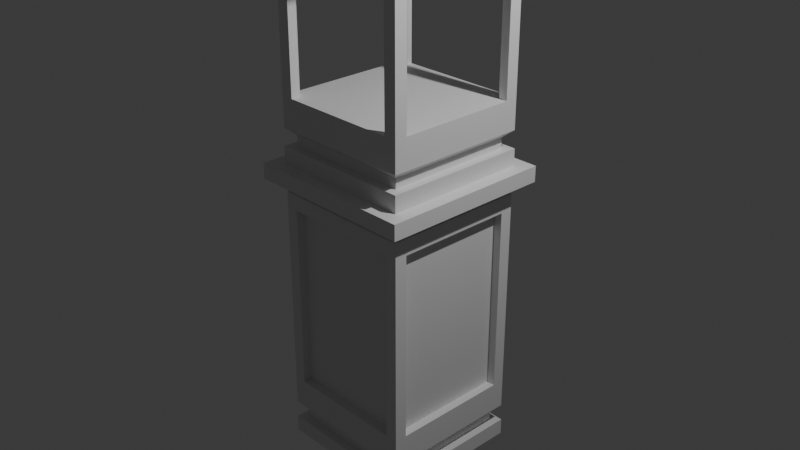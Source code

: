 # Source: pillar_hole.blend  (saved by Blender 4.1.24; exported with 4.5.12 LTS)
import bpy
from mathutils import Matrix  # noqa: F401  (used for matrix-valued properties, if any)

bpy.ops.wm.read_factory_settings(use_empty=True)
scene = bpy.context.scene
scene.name = 'Scene'

# ---- collections
col_collection = bpy.data.collections.new('Collection'); scene.collection.children.link(col_collection)

# ---- materials (node trees are filled in below, after node groups)
mat_material = bpy.data.materials.new('Material')
mat_material.alpha_threshold = 0.0
mat_material.use_transparent_shadow = False
mat_material.roughness = 0.5
mat_material.line_color = (0.0, 0.0, 0.0, 1.0)

# ---- material node trees
mat_material.use_nodes = True; mat_material.node_tree.nodes.clear()
_N = mat_material.node_tree.nodes; _L = mat_material.node_tree.links
n0 = _N.new('ShaderNodeOutputMaterial'); n0.name = 'Material Output'; n0.location = (300, 300)
n1 = _N.new('ShaderNodeBsdfPrincipled'); n1.name = 'Principled BSDF'; n1.location = (10, 300)
n1.inputs[3].default_value = 1.45
_L.new(n1.outputs[0], n0.inputs[0])
n0.is_active_output = True

# ---- world
world_world = bpy.data.worlds.new('World'); scene.world = world_world
world_world.use_nodes = True; world_world.node_tree.nodes.clear()
_N = world_world.node_tree.nodes; _L = world_world.node_tree.links
n0 = _N.new('ShaderNodeOutputWorld'); n0.name = 'World Output'; n0.location = (300, 300)
n1 = _N.new('ShaderNodeBackground'); n1.name = 'Background'; n1.location = (10, 300)
n1.inputs[0].default_value = (0.05088, 0.05088, 0.05088, 1.0)
_L.new(n1.outputs[0], n0.inputs[0])
n0.is_active_output = True
world_world.color = (0.05088, 0.05088, 0.05088)
world_world.use_sun_shadow = False
world_world.sun_shadow_jitter_overblur = 0.0

# ---- cameras
cam_camera = bpy.data.cameras.new('Camera')
cam_camera.clip_end = 100.0
cam_camera.ortho_scale = 7.314

# ---- lights
light_light = bpy.data.lights.new('Light', 'POINT')
light_light.transmission_factor = 0.0
light_light.energy = 1000.0
light_light.shadow_soft_size = 0.1
light_light.shadow_maximum_resolution = 0.006
light_light.use_absolute_resolution = True

# ---- meshes
me_cube = bpy.data.meshes.new('Cube')
me_cube.from_pydata([(0.7068, 0.7068, -2.462), (0.8, 0.8, -2.644), (0.7068, -0.7068, -2.462), (0.8, -0.8, -2.644), (-0.7068, 0.7068, -2.462), (-0.8, 0.8, -2.644), (-0.7068, -0.7068, -2.462), (-0.8, -0.8, -2.644), (0.8, -0.8, -2.462), (-0.8, -0.8, -2.462), (0.8, 0.8, -2.462), (-0.8, 0.8, -2.462), (0.7068, -0.7068, -2.347), (-0.7068, -0.7068, -2.347), (0.7068, 0.7068, -2.347), (-0.7068, 0.7068, -2.347), (0.7939, -0.7939, -2.27), (-0.7939, -0.7939, -2.27), (0.7939, 0.7939, -2.27), (-0.7939, 0.7939, -2.27), (0.7939, -0.7939, -2.11), (-0.7939, -0.7939, -2.11), (0.7939, 0.7939, -2.11), (-0.7939, 0.7939, -2.11), (0.7939, -0.7939, 0.293), (-0.7939, -0.7939, 0.293), (0.7939, 0.7939, 0.293), (-0.7939, 0.7939, 0.293), (0.6562, 0.7939, -1.938), (-0.6562, 0.7939, -1.938), (-0.6562, 0.7939, 0.1209), (0.6562, 0.7939, 0.1209), (0.7939, -0.6562, -1.938), (0.7939, 0.6562, -1.938), (0.7939, 0.6562, 0.1209), (0.7939, -0.6562, 0.1209), (-0.7939, 0.6562, -1.938), (-0.7939, -0.6562, -1.938), (-0.7939, -0.6562, 0.1209), (-0.7939, 0.6562, 0.1209), (-0.6562, -0.7939, -1.938), (0.6562, -0.7939, -1.938), (0.6562, -0.7939, 0.1209), (-0.6562, -0.7939, 0.1209), (-0.6562, 0.6991, -1.938), (0.6562, 0.6991, -1.938), (0.6562, 0.6991, 0.1209), (-0.6562, 0.6991, 0.1209), (0.6991, 0.6562, -1.938), (0.6991, -0.6562, -1.938), (0.6991, -0.6562, 0.1209), (0.6991, 0.6562, 0.1209), (-0.6991, -0.6562, -1.938), (-0.6991, 0.6562, -1.938), (-0.6991, 0.6562, 0.1209), (-0.6991, -0.6562, 0.1209), (0.6562, -0.6991, -1.938), (-0.6562, -0.6991, -1.938), (-0.6562, -0.6991, 0.1209), (0.6562, -0.6991, 0.1209), (0.6761, -0.6761, 0.293), (0.6761, 0.6761, 0.293), (-0.6761, 0.6761, 0.293), (-0.6761, -0.6761, 0.293), (0.6761, 0.6761, 0.427), (0.6761, -0.6761, 0.427), (-0.6761, -0.6761, 0.427), (-0.6761, 0.6761, 0.427), (0.6761, 0.6761, 0.5991), (0.6761, -0.6761, 0.5991), (-0.6761, -0.6761, 0.5991), (-0.6761, 0.6761, 0.5991), (0.9527, 0.9527, 0.427), (0.9527, -0.9527, 0.427), (-0.9527, -0.9527, 0.427), (-0.9527, 0.9527, 0.427), (0.9527, 0.9527, 0.5991), (0.9527, -0.9527, 0.5991), (-0.9527, -0.9527, 0.5991), (-0.9527, 0.9527, 0.5991), (0.7068, 0.7068, 0.782), (0.8, 0.8, 0.5991), (0.7068, -0.7068, 0.782), (0.8, -0.8, 0.5991), (-0.7068, 0.7068, 0.782), (-0.8, 0.8, 0.5991), (-0.7068, -0.7068, 0.782), (-0.8, -0.8, 0.5991), (0.8, -0.8, 0.782), (-0.8, -0.8, 0.782), (0.8, 0.8, 0.782), (-0.8, 0.8, 0.782), (0.7068, -0.7068, 0.8971), (-0.7068, -0.7068, 0.8971), (0.7068, 0.7068, 0.8971), (-0.7068, 0.7068, 0.8971), (0.7939, -0.7939, 0.9739), (-0.7939, -0.7939, 0.9739), (0.7939, 0.7939, 0.9739), (-0.7939, 0.7939, 0.9739), (0.7939, -0.7939, 1.134), (-0.7939, -0.7939, 1.134), (0.7939, 0.7939, 1.134), (-0.7939, 0.7939, 1.134), (0.7939, -0.7939, 3.537), (-0.7939, -0.7939, 3.537), (0.7939, 0.7939, 3.537), (-0.7939, 0.7939, 3.537), (0.6562, 0.7939, 1.306), (-0.6562, 0.7939, 1.306), (-0.6562, 0.7939, 3.364), (0.6562, 0.7939, 3.364), (0.7939, -0.6562, 1.306), (0.7939, 0.6562, 1.306), (0.7939, 0.6562, 3.364), (0.7939, -0.6562, 3.364), (-0.7939, 0.6562, 1.306), (-0.7939, -0.6562, 1.306), (-0.7939, -0.6562, 3.364), (-0.7939, 0.6562, 3.364), (-0.6562, -0.7939, 1.306), (0.6562, -0.7939, 1.306), (0.6562, -0.7939, 3.364), (-0.6562, -0.7939, 3.364), (-0.6562, 0.6991, 1.306), (0.6562, 0.6991, 1.306), (0.6562, 0.6991, 3.364), (-0.6562, 0.6991, 3.364), (0.6991, 0.6562, 1.306), (0.6991, -0.6562, 1.306), (0.6991, -0.6562, 3.364), (0.6991, 0.6562, 3.364), (-0.6991, -0.6562, 1.306), (-0.6991, 0.6562, 1.306), (-0.6991, 0.6562, 3.364), (-0.6991, -0.6562, 3.364), (0.6562, -0.6991, 1.306), (-0.6562, -0.6991, 1.306), (-0.6562, -0.6991, 3.364), (0.6562, -0.6991, 3.364), (0.6761, -0.6761, 3.537), (0.6761, 0.6761, 3.537), (-0.6761, 0.6761, 3.537), (-0.6761, -0.6761, 3.537), (0.6761, 0.6761, 3.671), (0.6761, -0.6761, 3.671), (-0.6761, -0.6761, 3.671), (-0.6761, 0.6761, 3.671), (0.6761, 0.6761, 3.843), (0.6761, -0.6761, 3.843), (-0.6761, -0.6761, 3.843), (-0.6761, 0.6761, 3.843), (0.9527, 0.9527, 3.671), (0.9527, -0.9527, 3.671), (-0.9527, -0.9527, 3.671), (-0.9527, 0.9527, 3.671), (0.9527, 0.9527, 3.843), (0.9527, -0.9527, 3.843), (-0.9527, -0.9527, 3.843), (-0.9527, 0.9527, 3.843), (0.7068, 0.7068, 4.026), (0.8, 0.8, 3.843), (0.7068, -0.7068, 4.026), (0.8, -0.8, 3.843), (-0.7068, 0.7068, 4.026), (-0.8, 0.8, 3.843), (-0.7068, -0.7068, 4.026), (-0.8, -0.8, 3.843), (0.8, -0.8, 4.026), (-0.8, -0.8, 4.026), (0.8, 0.8, 4.026), (-0.8, 0.8, 4.026), (0.7068, -0.7068, 4.141), (-0.7068, -0.7068, 4.141), (0.7068, 0.7068, 4.141), (-0.7068, 0.7068, 4.141), (0.7939, -0.7939, 4.217), (-0.7939, -0.7939, 4.217), (0.7939, 0.7939, 4.217), (-0.7939, 0.7939, 4.217), (0.7939, -0.7939, 4.377), (-0.7939, -0.7939, 4.377), (0.7939, 0.7939, 4.377), (-0.7939, 0.7939, 4.377), (0.7939, -0.7939, 6.78), (-0.7939, -0.7939, 6.78), (0.7939, 0.7939, 6.78), (-0.7939, 0.7939, 6.78), (0.6562, 0.7939, 4.549), (-0.6562, 0.7939, 4.549), (-0.6562, 0.7939, 6.608), (0.6562, 0.7939, 6.608), (0.7939, -0.6562, 4.549), (0.7939, 0.6562, 4.549), (0.7939, 0.6562, 6.608), (0.7939, -0.6562, 6.608), (-0.7939, 0.6562, 4.549), (-0.7939, -0.6562, 4.549), (-0.7939, -0.6562, 6.608), (-0.7939, 0.6562, 6.608), (-0.6562, -0.7939, 4.549), (0.6562, -0.7939, 4.549), (0.6562, -0.7939, 6.608), (-0.6562, -0.7939, 6.608), (-0.6562, 0.6991, 4.549), (0.6562, 0.6991, 4.549), (0.6562, 0.6991, 6.608), (-0.6562, 0.6991, 6.608), (0.6991, 0.6562, 4.549), (0.6991, -0.6562, 4.549), (0.6991, -0.6562, 6.608), (0.6991, 0.6562, 6.608), (-0.6991, -0.6562, 4.549), (-0.6991, 0.6562, 4.549), (-0.6991, 0.6562, 6.608), (-0.6991, -0.6562, 6.608), (0.6562, -0.6991, 4.549), (-0.6562, -0.6991, 4.549), (-0.6562, -0.6991, 6.608), (0.6562, -0.6991, 6.608), (0.6761, -0.6761, 6.78), (0.6761, 0.6761, 6.78), (-0.6761, 0.6761, 6.78), (-0.6761, -0.6761, 6.78), (0.6761, 0.6761, 6.914), (0.6761, -0.6761, 6.914), (-0.6761, -0.6761, 6.914), (-0.6761, 0.6761, 6.914), (0.6761, 0.6761, 7.086), (0.6761, -0.6761, 7.086), (-0.6761, -0.6761, 7.086), (-0.6761, 0.6761, 7.086), (0.9527, 0.9527, 6.914), (0.9527, -0.9527, 6.914), (-0.9527, -0.9527, 6.914), (-0.9527, 0.9527, 6.914), (0.9527, 0.9527, 7.086), (0.9527, -0.9527, 7.086), (-0.9527, -0.9527, 7.086), (-0.9527, 0.9527, 7.086), (0.7068, 0.7068, 7.269), (0.8, 0.8, 7.086), (0.7068, -0.7068, 7.269), (0.8, -0.8, 7.086), (-0.7068, 0.7068, 7.269), (-0.8, 0.8, 7.086), (-0.7068, -0.7068, 7.269), (-0.8, -0.8, 7.086), (0.8, -0.8, 7.269), (-0.8, -0.8, 7.269), (0.8, 0.8, 7.269), (-0.8, 0.8, 7.269), (0.7068, -0.7068, 7.384), (-0.7068, -0.7068, 7.384), (0.7068, 0.7068, 7.384), (-0.7068, 0.7068, 7.384), (0.7939, -0.7939, 7.461), (-0.7939, -0.7939, 7.461), (0.7939, 0.7939, 7.461), (-0.7939, 0.7939, 7.461), (0.7939, -0.7939, 7.621), (-0.7939, -0.7939, 7.621), (0.7939, 0.7939, 7.621), (-0.7939, 0.7939, 7.621), (0.7939, -0.7939, 10.02), (-0.7939, -0.7939, 10.02), (0.7939, 0.7939, 10.02), (-0.7939, 0.7939, 10.02), (0.6562, 0.7939, 7.793), (-0.6562, 0.7939, 7.793), (-0.6562, 0.7939, 9.852), (0.6562, 0.7939, 9.852), (0.7939, -0.6562, 7.793), (0.7939, 0.6562, 7.793), (0.7939, 0.6562, 9.852), (0.7939, -0.6562, 9.852), (-0.7939, 0.6562, 7.793), (-0.7939, -0.6562, 7.793), (-0.7939, -0.6562, 9.852), (-0.7939, 0.6562, 9.852), (-0.6562, -0.7939, 7.793), (0.6562, -0.7939, 7.793), (0.6562, -0.7939, 9.852), (-0.6562, -0.7939, 9.852), (-0.6562, 0.6991, 7.793), (0.6562, 0.6991, 7.793), (0.6562, 0.6991, 9.852), (-0.6562, 0.6991, 9.852), (0.6991, 0.6562, 7.793), (0.6991, -0.6562, 7.793), (0.6991, -0.6562, 9.852), (0.6991, 0.6562, 9.852), (-0.6991, -0.6562, 7.793), (-0.6991, 0.6562, 7.793), (-0.6991, 0.6562, 9.852), (-0.6991, -0.6562, 9.852), (0.6562, -0.6991, 7.793), (-0.6562, -0.6991, 7.793), (-0.6562, -0.6991, 9.852), (0.6562, -0.6991, 9.852), (0.6761, -0.6761, 10.02), (0.6761, 0.6761, 10.02), (-0.6761, 0.6761, 10.02), (-0.6761, -0.6761, 10.02), (0.6761, 0.6761, 10.16), (0.6761, -0.6761, 10.16), (-0.6761, -0.6761, 10.16), (-0.6761, 0.6761, 10.16), (0.6761, 0.6761, 10.33), (0.6761, -0.6761, 10.33), (-0.6761, -0.6761, 10.33), (-0.6761, 0.6761, 10.33), (0.9527, 0.9527, 10.16), (0.9527, -0.9527, 10.16), (-0.9527, -0.9527, 10.16), (-0.9527, 0.9527, 10.16), (0.9527, 0.9527, 10.33), (0.9527, -0.9527, 10.33), (-0.9527, -0.9527, 10.33), (-0.9527, 0.9527, 10.33)], [], [(2, 0, 14, 12), (3, 8, 9, 7), (7, 9, 11, 5), (5, 1, 3, 7), (1, 10, 8, 3), (5, 11, 10, 1), (2, 6, 9, 8), (0, 2, 8, 10), (6, 4, 11, 9), (4, 0, 10, 11), (15, 13, 17, 19), (4, 6, 13, 15), (6, 2, 12, 13), (0, 4, 15, 14), (17, 16, 20, 21), (13, 12, 16, 17), (14, 15, 19, 18), (12, 14, 18, 16), (37, 38, 55, 52), (18, 19, 23, 22), (16, 18, 22, 20), (19, 17, 21, 23), (45, 44, 47, 46), (30, 31, 46, 47), (43, 40, 57, 58), (33, 34, 51, 48), (22, 23, 29, 28), (23, 27, 30, 29), (27, 26, 31, 30), (26, 22, 28, 31), (20, 22, 33, 32), (22, 26, 34, 33), (26, 24, 35, 34), (24, 20, 32, 35), (23, 21, 37, 36), (21, 25, 38, 37), (25, 27, 39, 38), (27, 23, 36, 39), (21, 20, 41, 40), (20, 24, 42, 41), (24, 25, 43, 42), (25, 21, 40, 43), (49, 48, 51, 50), (53, 52, 55, 54), (57, 56, 59, 58), (34, 35, 50, 51), (41, 42, 59, 56), (38, 39, 54, 55), (42, 43, 58, 59), (28, 29, 44, 45), (32, 33, 48, 49), (31, 28, 45, 46), (36, 37, 52, 53), (35, 32, 49, 50), (40, 41, 56, 57), (29, 30, 47, 44), (39, 36, 53, 54), (63, 60, 65, 66), (24, 26, 61, 60), (26, 27, 62, 61), (27, 25, 63, 62), (25, 24, 60, 63), (69, 70, 78, 77), (61, 62, 67, 64), (60, 61, 64, 65), (62, 63, 66, 67), (69, 68, 71, 70), (65, 64, 72, 73), (70, 71, 79, 78), (64, 67, 75, 72), (72, 75, 79, 76), (73, 72, 76, 77), (75, 74, 78, 79), (74, 73, 77, 78), (67, 66, 74, 75), (66, 65, 73, 74), (71, 68, 76, 79), (68, 69, 77, 76), (82, 80, 94, 92), (83, 88, 89, 87), (87, 89, 91, 85), (85, 81, 83, 87), (81, 90, 88, 83), (85, 91, 90, 81), (82, 86, 89, 88), (80, 82, 88, 90), (86, 84, 91, 89), (84, 80, 90, 91), (95, 93, 97, 99), (84, 86, 93, 95), (86, 82, 92, 93), (80, 84, 95, 94), (97, 96, 100, 101), (93, 92, 96, 97), (94, 95, 99, 98), (92, 94, 98, 96), (117, 118, 135, 132), (98, 99, 103, 102), (96, 98, 102, 100), (99, 97, 101, 103), (127, 134, 133, 124), (110, 111, 126, 127), (123, 120, 137, 138), (113, 114, 131, 128), (102, 103, 109, 108), (103, 107, 110, 109), (107, 106, 111, 110), (106, 102, 108, 111), (100, 102, 113, 112), (102, 106, 114, 113), (106, 104, 115, 114), (104, 100, 112, 115), (103, 101, 117, 116), (101, 105, 118, 117), (105, 107, 119, 118), (107, 103, 116, 119), (101, 100, 121, 120), (100, 104, 122, 121), (104, 105, 123, 122), (105, 101, 120, 123), (135, 138, 137, 132), (129, 136, 139, 130), (125, 128, 131, 126), (114, 115, 130, 131), (121, 122, 139, 136), (118, 119, 134, 135), (122, 123, 138, 139), (108, 109, 124, 125), (112, 113, 128, 129), (111, 108, 125, 126), (116, 117, 132, 133), (115, 112, 129, 130), (120, 121, 136, 137), (109, 110, 127, 124), (119, 116, 133, 134), (143, 140, 145, 146), (104, 106, 141, 140), (106, 107, 142, 141), (107, 105, 143, 142), (105, 104, 140, 143), (149, 150, 158, 157), (141, 142, 147, 144), (140, 141, 144, 145), (142, 143, 146, 147), (149, 148, 151, 150), (145, 144, 152, 153), (150, 151, 159, 158), (144, 147, 155, 152), (152, 155, 159, 156), (153, 152, 156, 157), (155, 154, 158, 159), (154, 153, 157, 158), (147, 146, 154, 155), (146, 145, 153, 154), (151, 148, 156, 159), (148, 149, 157, 156), (162, 160, 174, 172), (163, 168, 169, 167), (167, 169, 171, 165), (165, 161, 163, 167), (161, 170, 168, 163), (165, 171, 170, 161), (162, 166, 169, 168), (160, 162, 168, 170), (166, 164, 171, 169), (164, 160, 170, 171), (175, 173, 177, 179), (164, 166, 173, 175), (166, 162, 172, 173), (160, 164, 175, 174), (177, 176, 180, 181), (173, 172, 176, 177), (174, 175, 179, 178), (172, 174, 178, 176), (197, 198, 215, 212), (178, 179, 183, 182), (176, 178, 182, 180), (179, 177, 181, 183), (205, 204, 207, 206), (190, 191, 206, 207), (203, 200, 217, 218), (193, 194, 211, 208), (182, 183, 189, 188), (183, 187, 190, 189), (187, 186, 191, 190), (186, 182, 188, 191), (180, 182, 193, 192), (182, 186, 194, 193), (186, 184, 195, 194), (184, 180, 192, 195), (183, 181, 197, 196), (181, 185, 198, 197), (185, 187, 199, 198), (187, 183, 196, 199), (181, 180, 201, 200), (180, 184, 202, 201), (184, 185, 203, 202), (185, 181, 200, 203), (209, 208, 211, 210), (213, 212, 215, 214), (217, 216, 219, 218), (194, 195, 210, 211), (201, 202, 219, 216), (198, 199, 214, 215), (202, 203, 218, 219), (188, 189, 204, 205), (192, 193, 208, 209), (191, 188, 205, 206), (196, 197, 212, 213), (195, 192, 209, 210), (200, 201, 216, 217), (189, 190, 207, 204), (199, 196, 213, 214), (223, 220, 225, 226), (184, 186, 221, 220), (186, 187, 222, 221), (187, 185, 223, 222), (185, 184, 220, 223), (229, 230, 238, 237), (221, 222, 227, 224), (220, 221, 224, 225), (222, 223, 226, 227), (229, 228, 231, 230), (225, 224, 232, 233), (230, 231, 239, 238), (224, 227, 235, 232), (232, 235, 239, 236), (233, 232, 236, 237), (235, 234, 238, 239), (234, 233, 237, 238), (227, 226, 234, 235), (226, 225, 233, 234), (231, 228, 236, 239), (228, 229, 237, 236), (242, 240, 254, 252), (243, 248, 249, 247), (247, 249, 251, 245), (245, 241, 243, 247), (241, 250, 248, 243), (245, 251, 250, 241), (242, 246, 249, 248), (240, 242, 248, 250), (246, 244, 251, 249), (244, 240, 250, 251), (255, 253, 257, 259), (244, 246, 253, 255), (246, 242, 252, 253), (240, 244, 255, 254), (257, 256, 260, 261), (253, 252, 256, 257), (254, 255, 259, 258), (252, 254, 258, 256), (277, 278, 295, 292), (258, 259, 263, 262), (256, 258, 262, 260), (259, 257, 261, 263), (285, 284, 287, 286), (270, 271, 286, 287), (283, 280, 297, 298), (273, 274, 291, 288), (262, 263, 269, 268), (263, 267, 270, 269), (267, 266, 271, 270), (266, 262, 268, 271), (260, 262, 273, 272), (262, 266, 274, 273), (266, 264, 275, 274), (264, 260, 272, 275), (263, 261, 277, 276), (261, 265, 278, 277), (265, 267, 279, 278), (267, 263, 276, 279), (261, 260, 281, 280), (260, 264, 282, 281), (264, 265, 283, 282), (265, 261, 280, 283), (289, 288, 291, 290), (293, 292, 295, 294), (297, 296, 299, 298), (274, 275, 290, 291), (281, 282, 299, 296), (278, 279, 294, 295), (282, 283, 298, 299), (268, 269, 284, 285), (272, 273, 288, 289), (271, 268, 285, 286), (276, 277, 292, 293), (275, 272, 289, 290), (280, 281, 296, 297), (269, 270, 287, 284), (279, 276, 293, 294), (303, 300, 305, 306), (264, 266, 301, 300), (266, 267, 302, 301), (267, 265, 303, 302), (265, 264, 300, 303), (309, 310, 318, 317), (301, 302, 307, 304), (300, 301, 304, 305), (302, 303, 306, 307), (309, 308, 311, 310), (305, 304, 312, 313), (310, 311, 319, 318), (304, 307, 315, 312), (312, 315, 319, 316), (313, 312, 316, 317), (315, 314, 318, 319), (314, 313, 317, 318), (307, 306, 314, 315), (306, 305, 313, 314), (311, 308, 316, 319), (308, 309, 317, 316), (129, 128, 125), (125, 124, 137), (124, 133, 137), (133, 132, 137), (137, 136, 125), (136, 129, 125), (138, 135, 134), (134, 127, 130), (127, 126, 130), (126, 131, 130), (130, 139, 134), (139, 138, 134)])
_uv = me_cube.uv_layers.new(name='UVMap')
_uv.uv.foreach_set('vector', [0.6396, 0.7354, 0.6396, 0.5146, 0.6396, 0.5146, 0.6396, 0.7354, 0.375, 0.75, 0.625, 0.75, 0.625, 1.0, 0.375, 1.0, 0.375, 0.0, 0.625, 0.0, 0.625, 0.25, 0.375, 0.25, 0.125, 0.5, 0.375, 0.5, 0.375, 0.75, 0.125, 0.75, 0.375, 0.5, 0.625, 0.5, 0.625, 0.75, 0.375, 0.75, 0.375, 0.25, 0.625, 0.25, 0.625, 0.5, 0.375, 0.5, 0.6396, 0.7354, 0.8604, 0.7354, 0.875, 0.75, 0.625, 0.75, 0.6396, 0.5146, 0.6396, 0.7354, 0.625, 0.75, 0.625, 0.5, 0.8604, 0.7354, 0.8604, 0.5146, 0.875, 0.5, 0.875, 0.75, 0.8604, 0.5146, 0.6396, 0.5146, 0.625, 0.5, 0.875, 0.5, 0.8604, 0.5146, 0.8604, 0.7354, 0.8604, 0.7354, 0.8604, 0.5146, 0.8604, 0.5146, 0.8604, 0.7354, 0.8604, 0.7354, 0.8604, 0.5146, 0.8604, 0.7354, 0.6396, 0.7354, 0.6396, 0.7354, 0.8604, 0.7354, 0.6396, 0.5146, 0.8604, 0.5146, 0.8604, 0.5146, 0.6396, 0.5146, 0.8604, 0.7354, 0.6396, 0.7354, 0.6396, 0.7354, 0.8604, 0.7354, 0.8604, 0.7354, 0.6396, 0.7354, 0.6396, 0.7354, 0.8604, 0.7354, 0.6396, 0.5146, 0.8604, 0.5146, 0.8604, 0.5146, 0.6396, 0.5146, 0.6396, 0.7354, 0.6396, 0.5146, 0.6396, 0.5146, 0.6396, 0.7354, 0.8604, 0.7163, 0.8604, 0.7163, 0.8604, 0.7163, 0.8604, 0.7163, 0.6396, 0.5146, 0.8604, 0.5146, 0.8604, 0.5146, 0.6396, 0.5146, 0.6396, 0.7354, 0.6396, 0.5146, 0.6396, 0.5146, 0.6396, 0.7354, 0.8604, 0.5146, 0.8604, 0.7354, 0.8604, 0.7354, 0.8604, 0.5146, 0.6587, 0.5146, 0.8413, 0.5146, 0.8413, 0.5146, 0.6587, 0.5146, 0.8413, 0.5146, 0.6587, 0.5146, 0.6587, 0.5146, 0.8413, 0.5146, 0.8413, 0.7354, 0.8413, 0.7354, 0.8413, 0.7354, 0.8413, 0.7354, 0.6396, 0.5337, 0.6396, 0.5337, 0.6396, 0.5337, 0.6396, 0.5337, 0.6396, 0.5146, 0.8604, 0.5146, 0.8413, 0.5146, 0.6587, 0.5146, 0.8604, 0.5146, 0.8604, 0.5146, 0.8413, 0.5146, 0.8413, 0.5146, 0.8604, 0.5146, 0.6396, 0.5146, 0.6587, 0.5146, 0.8413, 0.5146, 0.6396, 0.5146, 0.6396, 0.5146, 0.6587, 0.5146, 0.6587, 0.5146, 0.6396, 0.7354, 0.6396, 0.5146, 0.6396, 0.5337, 0.6396, 0.7163, 0.6396, 0.5146, 0.6396, 0.5146, 0.6396, 0.5337, 0.6396, 0.5337, 0.6396, 0.5146, 0.6396, 0.7354, 0.6396, 0.7163, 0.6396, 0.5337, 0.6396, 0.7354, 0.6396, 0.7354, 0.6396, 0.7163, 0.6396, 0.7163, 0.8604, 0.5146, 0.8604, 0.7354, 0.8604, 0.7163, 0.8604, 0.5337, 0.8604, 0.7354, 0.8604, 0.7354, 0.8604, 0.7163, 0.8604, 0.7163, 0.8604, 0.7354, 0.8604, 0.5146, 0.8604, 0.5337, 0.8604, 0.7163, 0.8604, 0.5146, 0.8604, 0.5146, 0.8604, 0.5337, 0.8604, 0.5337, 0.8604, 0.7354, 0.6396, 0.7354, 0.6587, 0.7354, 0.8413, 0.7354, 0.6396, 0.7354, 0.6396, 0.7354, 0.6587, 0.7354, 0.6587, 0.7354, 0.6396, 0.7354, 0.8604, 0.7354, 0.8413, 0.7354, 0.6587, 0.7354, 0.8604, 0.7354, 0.8604, 0.7354, 0.8413, 0.7354, 0.8413, 0.7354, 0.6396, 0.7163, 0.6396, 0.5337, 0.6396, 0.5337, 0.6396, 0.7163, 0.8604, 0.5337, 0.8604, 0.7163, 0.8604, 0.7163, 0.8604, 0.5337, 0.8413, 0.7354, 0.6587, 0.7354, 0.6587, 0.7354, 0.8413, 0.7354, 0.6396, 0.5337, 0.6396, 0.7163, 0.6396, 0.7163, 0.6396, 0.5337, 0.6587, 0.7354, 0.6587, 0.7354, 0.6587, 0.7354, 0.6587, 0.7354, 0.8604, 0.7163, 0.8604, 0.5337, 0.8604, 0.5337, 0.8604, 0.7163, 0.6587, 0.7354, 0.8413, 0.7354, 0.8413, 0.7354, 0.6587, 0.7354, 0.6587, 0.5146, 0.8413, 0.5146, 0.8413, 0.5146, 0.6587, 0.5146, 0.6396, 0.7163, 0.6396, 0.5337, 0.6396, 0.5337, 0.6396, 0.7163, 0.6587, 0.5146, 0.6587, 0.5146, 0.6587, 0.5146, 0.6587, 0.5146, 0.8604, 0.5337, 0.8604, 0.7163, 0.8604, 0.7163, 0.8604, 0.5337, 0.6396, 0.7163, 0.6396, 0.7163, 0.6396, 0.7163, 0.6396, 0.7163, 0.8413, 0.7354, 0.6587, 0.7354, 0.6587, 0.7354, 0.8413, 0.7354, 0.8413, 0.5146, 0.8413, 0.5146, 0.8413, 0.5146, 0.8413, 0.5146, 0.8604, 0.5337, 0.8604, 0.5337, 0.8604, 0.5337, 0.8604, 0.5337, 0.8441, 0.7191, 0.6559, 0.7191, 0.6559, 0.7191, 0.8441, 0.7191, 0.6396, 0.7354, 0.6396, 0.5146, 0.6559, 0.5309, 0.6559, 0.7191, 0.6396, 0.5146, 0.8604, 0.5146, 0.8441, 0.5309, 0.6559, 0.5309, 0.8604, 0.5146, 0.8604, 0.7354, 0.8441, 0.7191, 0.8441, 0.5309, 0.8604, 0.7354, 0.6396, 0.7354, 0.6559, 0.7191, 0.8441, 0.7191, 0.6559, 0.7191, 0.8441, 0.7191, 0.8441, 0.7191, 0.6559, 0.7191, 0.6559, 0.5309, 0.8441, 0.5309, 0.8441, 0.5309, 0.6559, 0.5309, 0.6559, 0.7191, 0.6559, 0.5309, 0.6559, 0.5309, 0.6559, 0.7191, 0.8441, 0.5309, 0.8441, 0.7191, 0.8441, 0.7191, 0.8441, 0.5309, 0.6559, 0.7191, 0.6559, 0.5309, 0.8441, 0.5309, 0.8441, 0.7191, 0.6559, 0.7191, 0.6559, 0.5309, 0.6559, 0.5309, 0.6559, 0.7191, 0.8441, 0.7191, 0.8441, 0.5309, 0.8441, 0.5309, 0.8441, 0.7191, 0.6559, 0.5309, 0.8441, 0.5309, 0.8441, 0.5309, 0.6559, 0.5309, 0.6559, 0.5309, 0.8441, 0.5309, 0.8441, 0.5309, 0.6559, 0.5309, 0.6559, 0.7191, 0.6559, 0.5309, 0.6559, 0.5309, 0.6559, 0.7191, 0.8441, 0.5309, 0.8441, 0.7191, 0.8441, 0.7191, 0.8441, 0.5309, 0.8441, 0.7191, 0.6559, 0.7191, 0.6559, 0.7191, 0.8441, 0.7191, 0.8441, 0.5309, 0.8441, 0.7191, 0.8441, 0.7191, 0.8441, 0.5309, 0.8441, 0.7191, 0.6559, 0.7191, 0.6559, 0.7191, 0.8441, 0.7191, 0.8441, 0.5309, 0.6559, 0.5309, 0.6559, 0.5309, 0.8441, 0.5309, 0.6559, 0.5309, 0.6559, 0.7191, 0.6559, 0.7191, 0.6559, 0.5309, 0.6396, 0.7354, 0.6396, 0.5146, 0.6396, 0.5146, 0.6396, 0.7354, 0.375, 0.75, 0.625, 0.75, 0.625, 1.0, 0.375, 1.0, 0.375, 0.0, 0.625, 0.0, 0.625, 0.25, 0.375, 0.25, 0.125, 0.5, 0.375, 0.5, 0.375, 0.75, 0.125, 0.75, 0.375, 0.5, 0.625, 0.5, 0.625, 0.75, 0.375, 0.75, 0.375, 0.25, 0.625, 0.25, 0.625, 0.5, 0.375, 0.5, 0.6396, 0.7354, 0.8604, 0.7354, 0.875, 0.75, 0.625, 0.75, 0.6396, 0.5146, 0.6396, 0.7354, 0.625, 0.75, 0.625, 0.5, 0.8604, 0.7354, 0.8604, 0.5146, 0.875, 0.5, 0.875, 0.75, 0.8604, 0.5146, 0.6396, 0.5146, 0.625, 0.5, 0.875, 0.5, 0.8604, 0.5146, 0.8604, 0.7354, 0.8604, 0.7354, 0.8604, 0.5146, 0.8604, 0.5146, 0.8604, 0.7354, 0.8604, 0.7354, 0.8604, 0.5146, 0.8604, 0.7354, 0.6396, 0.7354, 0.6396, 0.7354, 0.8604, 0.7354, 0.6396, 0.5146, 0.8604, 0.5146, 0.8604, 0.5146, 0.6396, 0.5146, 0.8604, 0.7354, 0.6396, 0.7354, 0.6396, 0.7354, 0.8604, 0.7354, 0.8604, 0.7354, 0.6396, 0.7354, 0.6396, 0.7354, 0.8604, 0.7354, 0.6396, 0.5146, 0.8604, 0.5146, 0.8604, 0.5146, 0.6396, 0.5146, 0.6396, 0.7354, 0.6396, 0.5146, 0.6396, 0.5146, 0.6396, 0.7354, 0.8604, 0.7163, 0.8604, 0.7163, 0.8604, 0.7163, 0.8604, 0.7163, 0.6396, 0.5146, 0.8604, 0.5146, 0.8604, 0.5146, 0.6396, 0.5146, 0.6396, 0.7354, 0.6396, 0.5146, 0.6396, 0.5146, 0.6396, 0.7354, 0.8604, 0.5146, 0.8604, 0.7354, 0.8604, 0.7354, 0.8604, 0.5146, 0.8413, 0.5146, 0.8604, 0.5337, 0.8604, 0.5337, 0.8413, 0.5146, 0.8413, 0.5146, 0.6587, 0.5146, 0.6587, 0.5146, 0.8413, 0.5146, 0.8413, 0.7354, 0.8413, 0.7354, 0.8413, 0.7354, 0.8413, 0.7354, 0.6396, 0.5337, 0.6396, 0.5337, 0.6396, 0.5337, 0.6396, 0.5337, 0.6396, 0.5146, 0.8604, 0.5146, 0.8413, 0.5146, 0.6587, 0.5146, 0.8604, 0.5146, 0.8604, 0.5146, 0.8413, 0.5146, 0.8413, 0.5146, 0.8604, 0.5146, 0.6396, 0.5146, 0.6587, 0.5146, 0.8413, 0.5146, 0.6396, 0.5146, 0.6396, 0.5146, 0.6587, 0.5146, 0.6587, 0.5146, 0.6396, 0.7354, 0.6396, 0.5146, 0.6396, 0.5337, 0.6396, 0.7163, 0.6396, 0.5146, 0.6396, 0.5146, 0.6396, 0.5337, 0.6396, 0.5337, 0.6396, 0.5146, 0.6396, 0.7354, 0.6396, 0.7163, 0.6396, 0.5337, 0.6396, 0.7354, 0.6396, 0.7354, 0.6396, 0.7163, 0.6396, 0.7163, 0.8604, 0.5146, 0.8604, 0.7354, 0.8604, 0.7163, 0.8604, 0.5337, 0.8604, 0.7354, 0.8604, 0.7354, 0.8604, 0.7163, 0.8604, 0.7163, 0.8604, 0.7354, 0.8604, 0.5146, 0.8604, 0.5337, 0.8604, 0.7163, 0.8604, 0.5146, 0.8604, 0.5146, 0.8604, 0.5337, 0.8604, 0.5337, 0.8604, 0.7354, 0.6396, 0.7354, 0.6587, 0.7354, 0.8413, 0.7354, 0.6396, 0.7354, 0.6396, 0.7354, 0.6587, 0.7354, 0.6587, 0.7354, 0.6396, 0.7354, 0.8604, 0.7354, 0.8413, 0.7354, 0.6587, 0.7354, 0.8604, 0.7354, 0.8604, 0.7354, 0.8413, 0.7354, 0.8413, 0.7354, 0.8604, 0.7163, 0.8413, 0.7354, 0.8413, 0.7354, 0.8604, 0.7163, 0.6396, 0.7163, 0.6587, 0.7354, 0.6587, 0.7354, 0.6396, 0.7163, 0.6587, 0.5146, 0.6396, 0.5337, 0.6396, 0.5337, 0.6587, 0.5146, 0.6396, 0.5337, 0.6396, 0.7163, 0.6396, 0.7163, 0.6396, 0.5337, 0.6587, 0.7354, 0.6587, 0.7354, 0.6587, 0.7354, 0.6587, 0.7354, 0.8604, 0.7163, 0.8604, 0.5337, 0.8604, 0.5337, 0.8604, 0.7163, 0.6587, 0.7354, 0.8413, 0.7354, 0.8413, 0.7354, 0.6587, 0.7354, 0.6587, 0.5146, 0.8413, 0.5146, 0.8413, 0.5146, 0.6587, 0.5146, 0.6396, 0.7163, 0.6396, 0.5337, 0.6396, 0.5337, 0.6396, 0.7163, 0.6587, 0.5146, 0.6587, 0.5146, 0.6587, 0.5146, 0.6587, 0.5146, 0.8604, 0.5337, 0.8604, 0.7163, 0.8604, 0.7163, 0.8604, 0.5337, 0.6396, 0.7163, 0.6396, 0.7163, 0.6396, 0.7163, 0.6396, 0.7163, 0.8413, 0.7354, 0.6587, 0.7354, 0.6587, 0.7354, 0.8413, 0.7354, 0.8413, 0.5146, 0.8413, 0.5146, 0.8413, 0.5146, 0.8413, 0.5146, 0.8604, 0.5337, 0.8604, 0.5337, 0.8604, 0.5337, 0.8604, 0.5337, 0.8441, 0.7191, 0.6559, 0.7191, 0.6559, 0.7191, 0.8441, 0.7191, 0.6396, 0.7354, 0.6396, 0.5146, 0.6559, 0.5309, 0.6559, 0.7191, 0.6396, 0.5146, 0.8604, 0.5146, 0.8441, 0.5309, 0.6559, 0.5309, 0.8604, 0.5146, 0.8604, 0.7354, 0.8441, 0.7191, 0.8441, 0.5309, 0.8604, 0.7354, 0.6396, 0.7354, 0.6559, 0.7191, 0.8441, 0.7191, 0.6559, 0.7191, 0.8441, 0.7191, 0.8441, 0.7191, 0.6559, 0.7191, 0.6559, 0.5309, 0.8441, 0.5309, 0.8441, 0.5309, 0.6559, 0.5309, 0.6559, 0.7191, 0.6559, 0.5309, 0.6559, 0.5309, 0.6559, 0.7191, 0.8441, 0.5309, 0.8441, 0.7191, 0.8441, 0.7191, 0.8441, 0.5309, 0.6559, 0.7191, 0.6559, 0.5309, 0.8441, 0.5309, 0.8441, 0.7191, 0.6559, 0.7191, 0.6559, 0.5309, 0.6559, 0.5309, 0.6559, 0.7191, 0.8441, 0.7191, 0.8441, 0.5309, 0.8441, 0.5309, 0.8441, 0.7191, 0.6559, 0.5309, 0.8441, 0.5309, 0.8441, 0.5309, 0.6559, 0.5309, 0.6559, 0.5309, 0.8441, 0.5309, 0.8441, 0.5309, 0.6559, 0.5309, 0.6559, 0.7191, 0.6559, 0.5309, 0.6559, 0.5309, 0.6559, 0.7191, 0.8441, 0.5309, 0.8441, 0.7191, 0.8441, 0.7191, 0.8441, 0.5309, 0.8441, 0.7191, 0.6559, 0.7191, 0.6559, 0.7191, 0.8441, 0.7191, 0.8441, 0.5309, 0.8441, 0.7191, 0.8441, 0.7191, 0.8441, 0.5309, 0.8441, 0.7191, 0.6559, 0.7191, 0.6559, 0.7191, 0.8441, 0.7191, 0.8441, 0.5309, 0.6559, 0.5309, 0.6559, 0.5309, 0.8441, 0.5309, 0.6559, 0.5309, 0.6559, 0.7191, 0.6559, 0.7191, 0.6559, 0.5309, 0.6396, 0.7354, 0.6396, 0.5146, 0.6396, 0.5146, 0.6396, 0.7354, 0.375, 0.75, 0.625, 0.75, 0.625, 1.0, 0.375, 1.0, 0.375, 0.0, 0.625, 0.0, 0.625, 0.25, 0.375, 0.25, 0.125, 0.5, 0.375, 0.5, 0.375, 0.75, 0.125, 0.75, 0.375, 0.5, 0.625, 0.5, 0.625, 0.75, 0.375, 0.75, 0.375, 0.25, 0.625, 0.25, 0.625, 0.5, 0.375, 0.5, 0.6396, 0.7354, 0.8604, 0.7354, 0.875, 0.75, 0.625, 0.75, 0.6396, 0.5146, 0.6396, 0.7354, 0.625, 0.75, 0.625, 0.5, 0.8604, 0.7354, 0.8604, 0.5146, 0.875, 0.5, 0.875, 0.75, 0.8604, 0.5146, 0.6396, 0.5146, 0.625, 0.5, 0.875, 0.5, 0.8604, 0.5146, 0.8604, 0.7354, 0.8604, 0.7354, 0.8604, 0.5146, 0.8604, 0.5146, 0.8604, 0.7354, 0.8604, 0.7354, 0.8604, 0.5146, 0.8604, 0.7354, 0.6396, 0.7354, 0.6396, 0.7354, 0.8604, 0.7354, 0.6396, 0.5146, 0.8604, 0.5146, 0.8604, 0.5146, 0.6396, 0.5146, 0.8604, 0.7354, 0.6396, 0.7354, 0.6396, 0.7354, 0.8604, 0.7354, 0.8604, 0.7354, 0.6396, 0.7354, 0.6396, 0.7354, 0.8604, 0.7354, 0.6396, 0.5146, 0.8604, 0.5146, 0.8604, 0.5146, 0.6396, 0.5146, 0.6396, 0.7354, 0.6396, 0.5146, 0.6396, 0.5146, 0.6396, 0.7354, 0.8604, 0.7163, 0.8604, 0.7163, 0.8604, 0.7163, 0.8604, 0.7163, 0.6396, 0.5146, 0.8604, 0.5146, 0.8604, 0.5146, 0.6396, 0.5146, 0.6396, 0.7354, 0.6396, 0.5146, 0.6396, 0.5146, 0.6396, 0.7354, 0.8604, 0.5146, 0.8604, 0.7354, 0.8604, 0.7354, 0.8604, 0.5146, 0.6587, 0.5146, 0.8413, 0.5146, 0.8413, 0.5146, 0.6587, 0.5146, 0.8413, 0.5146, 0.6587, 0.5146, 0.6587, 0.5146, 0.8413, 0.5146, 0.8413, 0.7354, 0.8413, 0.7354, 0.8413, 0.7354, 0.8413, 0.7354, 0.6396, 0.5337, 0.6396, 0.5337, 0.6396, 0.5337, 0.6396, 0.5337, 0.6396, 0.5146, 0.8604, 0.5146, 0.8413, 0.5146, 0.6587, 0.5146, 0.8604, 0.5146, 0.8604, 0.5146, 0.8413, 0.5146, 0.8413, 0.5146, 0.8604, 0.5146, 0.6396, 0.5146, 0.6587, 0.5146, 0.8413, 0.5146, 0.6396, 0.5146, 0.6396, 0.5146, 0.6587, 0.5146, 0.6587, 0.5146, 0.6396, 0.7354, 0.6396, 0.5146, 0.6396, 0.5337, 0.6396, 0.7163, 0.6396, 0.5146, 0.6396, 0.5146, 0.6396, 0.5337, 0.6396, 0.5337, 0.6396, 0.5146, 0.6396, 0.7354, 0.6396, 0.7163, 0.6396, 0.5337, 0.6396, 0.7354, 0.6396, 0.7354, 0.6396, 0.7163, 0.6396, 0.7163, 0.8604, 0.5146, 0.8604, 0.7354, 0.8604, 0.7163, 0.8604, 0.5337, 0.8604, 0.7354, 0.8604, 0.7354, 0.8604, 0.7163, 0.8604, 0.7163, 0.8604, 0.7354, 0.8604, 0.5146, 0.8604, 0.5337, 0.8604, 0.7163, 0.8604, 0.5146, 0.8604, 0.5146, 0.8604, 0.5337, 0.8604, 0.5337, 0.8604, 0.7354, 0.6396, 0.7354, 0.6587, 0.7354, 0.8413, 0.7354, 0.6396, 0.7354, 0.6396, 0.7354, 0.6587, 0.7354, 0.6587, 0.7354, 0.6396, 0.7354, 0.8604, 0.7354, 0.8413, 0.7354, 0.6587, 0.7354, 0.8604, 0.7354, 0.8604, 0.7354, 0.8413, 0.7354, 0.8413, 0.7354, 0.6396, 0.7163, 0.6396, 0.5337, 0.6396, 0.5337, 0.6396, 0.7163, 0.8604, 0.5337, 0.8604, 0.7163, 0.8604, 0.7163, 0.8604, 0.5337, 0.8413, 0.7354, 0.6587, 0.7354, 0.6587, 0.7354, 0.8413, 0.7354, 0.6396, 0.5337, 0.6396, 0.7163, 0.6396, 0.7163, 0.6396, 0.5337, 0.6587, 0.7354, 0.6587, 0.7354, 0.6587, 0.7354, 0.6587, 0.7354, 0.8604, 0.7163, 0.8604, 0.5337, 0.8604, 0.5337, 0.8604, 0.7163, 0.6587, 0.7354, 0.8413, 0.7354, 0.8413, 0.7354, 0.6587, 0.7354, 0.6587, 0.5146, 0.8413, 0.5146, 0.8413, 0.5146, 0.6587, 0.5146, 0.6396, 0.7163, 0.6396, 0.5337, 0.6396, 0.5337, 0.6396, 0.7163, 0.6587, 0.5146, 0.6587, 0.5146, 0.6587, 0.5146, 0.6587, 0.5146, 0.8604, 0.5337, 0.8604, 0.7163, 0.8604, 0.7163, 0.8604, 0.5337, 0.6396, 0.7163, 0.6396, 0.7163, 0.6396, 0.7163, 0.6396, 0.7163, 0.8413, 0.7354, 0.6587, 0.7354, 0.6587, 0.7354, 0.8413, 0.7354, 0.8413, 0.5146, 0.8413, 0.5146, 0.8413, 0.5146, 0.8413, 0.5146, 0.8604, 0.5337, 0.8604, 0.5337, 0.8604, 0.5337, 0.8604, 0.5337, 0.8441, 0.7191, 0.6559, 0.7191, 0.6559, 0.7191, 0.8441, 0.7191, 0.6396, 0.7354, 0.6396, 0.5146, 0.6559, 0.5309, 0.6559, 0.7191, 0.6396, 0.5146, 0.8604, 0.5146, 0.8441, 0.5309, 0.6559, 0.5309, 0.8604, 0.5146, 0.8604, 0.7354, 0.8441, 0.7191, 0.8441, 0.5309, 0.8604, 0.7354, 0.6396, 0.7354, 0.6559, 0.7191, 0.8441, 0.7191, 0.6559, 0.7191, 0.8441, 0.7191, 0.8441, 0.7191, 0.6559, 0.7191, 0.6559, 0.5309, 0.8441, 0.5309, 0.8441, 0.5309, 0.6559, 0.5309, 0.6559, 0.7191, 0.6559, 0.5309, 0.6559, 0.5309, 0.6559, 0.7191, 0.8441, 0.5309, 0.8441, 0.7191, 0.8441, 0.7191, 0.8441, 0.5309, 0.6559, 0.7191, 0.6559, 0.5309, 0.8441, 0.5309, 0.8441, 0.7191, 0.6559, 0.7191, 0.6559, 0.5309, 0.6559, 0.5309, 0.6559, 0.7191, 0.8441, 0.7191, 0.8441, 0.5309, 0.8441, 0.5309, 0.8441, 0.7191, 0.6559, 0.5309, 0.8441, 0.5309, 0.8441, 0.5309, 0.6559, 0.5309, 0.6559, 0.5309, 0.8441, 0.5309, 0.8441, 0.5309, 0.6559, 0.5309, 0.6559, 0.7191, 0.6559, 0.5309, 0.6559, 0.5309, 0.6559, 0.7191, 0.8441, 0.5309, 0.8441, 0.7191, 0.8441, 0.7191, 0.8441, 0.5309, 0.8441, 0.7191, 0.6559, 0.7191, 0.6559, 0.7191, 0.8441, 0.7191, 0.8441, 0.5309, 0.8441, 0.7191, 0.8441, 0.7191, 0.8441, 0.5309, 0.8441, 0.7191, 0.6559, 0.7191, 0.6559, 0.7191, 0.8441, 0.7191, 0.8441, 0.5309, 0.6559, 0.5309, 0.6559, 0.5309, 0.8441, 0.5309, 0.6559, 0.5309, 0.6559, 0.7191, 0.6559, 0.7191, 0.6559, 0.5309, 0.6396, 0.7354, 0.6396, 0.5146, 0.6396, 0.5146, 0.6396, 0.7354, 0.375, 0.75, 0.625, 0.75, 0.625, 1.0, 0.375, 1.0, 0.375, 0.0, 0.625, 0.0, 0.625, 0.25, 0.375, 0.25, 0.125, 0.5, 0.375, 0.5, 0.375, 0.75, 0.125, 0.75, 0.375, 0.5, 0.625, 0.5, 0.625, 0.75, 0.375, 0.75, 0.375, 0.25, 0.625, 0.25, 0.625, 0.5, 0.375, 0.5, 0.6396, 0.7354, 0.8604, 0.7354, 0.875, 0.75, 0.625, 0.75, 0.6396, 0.5146, 0.6396, 0.7354, 0.625, 0.75, 0.625, 0.5, 0.8604, 0.7354, 0.8604, 0.5146, 0.875, 0.5, 0.875, 0.75, 0.8604, 0.5146, 0.6396, 0.5146, 0.625, 0.5, 0.875, 0.5, 0.8604, 0.5146, 0.8604, 0.7354, 0.8604, 0.7354, 0.8604, 0.5146, 0.8604, 0.5146, 0.8604, 0.7354, 0.8604, 0.7354, 0.8604, 0.5146, 0.8604, 0.7354, 0.6396, 0.7354, 0.6396, 0.7354, 0.8604, 0.7354, 0.6396, 0.5146, 0.8604, 0.5146, 0.8604, 0.5146, 0.6396, 0.5146, 0.8604, 0.7354, 0.6396, 0.7354, 0.6396, 0.7354, 0.8604, 0.7354, 0.8604, 0.7354, 0.6396, 0.7354, 0.6396, 0.7354, 0.8604, 0.7354, 0.6396, 0.5146, 0.8604, 0.5146, 0.8604, 0.5146, 0.6396, 0.5146, 0.6396, 0.7354, 0.6396, 0.5146, 0.6396, 0.5146, 0.6396, 0.7354, 0.8604, 0.7163, 0.8604, 0.7163, 0.8604, 0.7163, 0.8604, 0.7163, 0.6396, 0.5146, 0.8604, 0.5146, 0.8604, 0.5146, 0.6396, 0.5146, 0.6396, 0.7354, 0.6396, 0.5146, 0.6396, 0.5146, 0.6396, 0.7354, 0.8604, 0.5146, 0.8604, 0.7354, 0.8604, 0.7354, 0.8604, 0.5146, 0.6587, 0.5146, 0.8413, 0.5146, 0.8413, 0.5146, 0.6587, 0.5146, 0.8413, 0.5146, 0.6587, 0.5146, 0.6587, 0.5146, 0.8413, 0.5146, 0.8413, 0.7354, 0.8413, 0.7354, 0.8413, 0.7354, 0.8413, 0.7354, 0.6396, 0.5337, 0.6396, 0.5337, 0.6396, 0.5337, 0.6396, 0.5337, 0.6396, 0.5146, 0.8604, 0.5146, 0.8413, 0.5146, 0.6587, 0.5146, 0.8604, 0.5146, 0.8604, 0.5146, 0.8413, 0.5146, 0.8413, 0.5146, 0.8604, 0.5146, 0.6396, 0.5146, 0.6587, 0.5146, 0.8413, 0.5146, 0.6396, 0.5146, 0.6396, 0.5146, 0.6587, 0.5146, 0.6587, 0.5146, 0.6396, 0.7354, 0.6396, 0.5146, 0.6396, 0.5337, 0.6396, 0.7163, 0.6396, 0.5146, 0.6396, 0.5146, 0.6396, 0.5337, 0.6396, 0.5337, 0.6396, 0.5146, 0.6396, 0.7354, 0.6396, 0.7163, 0.6396, 0.5337, 0.6396, 0.7354, 0.6396, 0.7354, 0.6396, 0.7163, 0.6396, 0.7163, 0.8604, 0.5146, 0.8604, 0.7354, 0.8604, 0.7163, 0.8604, 0.5337, 0.8604, 0.7354, 0.8604, 0.7354, 0.8604, 0.7163, 0.8604, 0.7163, 0.8604, 0.7354, 0.8604, 0.5146, 0.8604, 0.5337, 0.8604, 0.7163, 0.8604, 0.5146, 0.8604, 0.5146, 0.8604, 0.5337, 0.8604, 0.5337, 0.8604, 0.7354, 0.6396, 0.7354, 0.6587, 0.7354, 0.8413, 0.7354, 0.6396, 0.7354, 0.6396, 0.7354, 0.6587, 0.7354, 0.6587, 0.7354, 0.6396, 0.7354, 0.8604, 0.7354, 0.8413, 0.7354, 0.6587, 0.7354, 0.8604, 0.7354, 0.8604, 0.7354, 0.8413, 0.7354, 0.8413, 0.7354, 0.6396, 0.7163, 0.6396, 0.5337, 0.6396, 0.5337, 0.6396, 0.7163, 0.8604, 0.5337, 0.8604, 0.7163, 0.8604, 0.7163, 0.8604, 0.5337, 0.8413, 0.7354, 0.6587, 0.7354, 0.6587, 0.7354, 0.8413, 0.7354, 0.6396, 0.5337, 0.6396, 0.7163, 0.6396, 0.7163, 0.6396, 0.5337, 0.6587, 0.7354, 0.6587, 0.7354, 0.6587, 0.7354, 0.6587, 0.7354, 0.8604, 0.7163, 0.8604, 0.5337, 0.8604, 0.5337, 0.8604, 0.7163, 0.6587, 0.7354, 0.8413, 0.7354, 0.8413, 0.7354, 0.6587, 0.7354, 0.6587, 0.5146, 0.8413, 0.5146, 0.8413, 0.5146, 0.6587, 0.5146, 0.6396, 0.7163, 0.6396, 0.5337, 0.6396, 0.5337, 0.6396, 0.7163, 0.6587, 0.5146, 0.6587, 0.5146, 0.6587, 0.5146, 0.6587, 0.5146, 0.8604, 0.5337, 0.8604, 0.7163, 0.8604, 0.7163, 0.8604, 0.5337, 0.6396, 0.7163, 0.6396, 0.7163, 0.6396, 0.7163, 0.6396, 0.7163, 0.8413, 0.7354, 0.6587, 0.7354, 0.6587, 0.7354, 0.8413, 0.7354, 0.8413, 0.5146, 0.8413, 0.5146, 0.8413, 0.5146, 0.8413, 0.5146, 0.8604, 0.5337, 0.8604, 0.5337, 0.8604, 0.5337, 0.8604, 0.5337, 0.8441, 0.7191, 0.6559, 0.7191, 0.6559, 0.7191, 0.8441, 0.7191, 0.6396, 0.7354, 0.6396, 0.5146, 0.6559, 0.5309, 0.6559, 0.7191, 0.6396, 0.5146, 0.8604, 0.5146, 0.8441, 0.5309, 0.6559, 0.5309, 0.8604, 0.5146, 0.8604, 0.7354, 0.8441, 0.7191, 0.8441, 0.5309, 0.8604, 0.7354, 0.6396, 0.7354, 0.6559, 0.7191, 0.8441, 0.7191, 0.6559, 0.7191, 0.8441, 0.7191, 0.8441, 0.7191, 0.6559, 0.7191, 0.6559, 0.5309, 0.8441, 0.5309, 0.8441, 0.5309, 0.6559, 0.5309, 0.6559, 0.7191, 0.6559, 0.5309, 0.6559, 0.5309, 0.6559, 0.7191, 0.8441, 0.5309, 0.8441, 0.7191, 0.8441, 0.7191, 0.8441, 0.5309, 0.6559, 0.7191, 0.6559, 0.5309, 0.8441, 0.5309, 0.8441, 0.7191, 0.6559, 0.7191, 0.6559, 0.5309, 0.6559, 0.5309, 0.6559, 0.7191, 0.8441, 0.7191, 0.8441, 0.5309, 0.8441, 0.5309, 0.8441, 0.7191, 0.6559, 0.5309, 0.8441, 0.5309, 0.8441, 0.5309, 0.6559, 0.5309, 0.6559, 0.5309, 0.8441, 0.5309, 0.8441, 0.5309, 0.6559, 0.5309, 0.6559, 0.7191, 0.6559, 0.5309, 0.6559, 0.5309, 0.6559, 0.7191, 0.8441, 0.5309, 0.8441, 0.7191, 0.8441, 0.7191, 0.8441, 0.5309, 0.8441, 0.7191, 0.6559, 0.7191, 0.6559, 0.7191, 0.8441, 0.7191, 0.8441, 0.5309, 0.8441, 0.7191, 0.8441, 0.7191, 0.8441, 0.5309, 0.8441, 0.7191, 0.6559, 0.7191, 0.6559, 0.7191, 0.8441, 0.7191, 0.8441, 0.5309, 0.6559, 0.5309, 0.6559, 0.5309, 0.8441, 0.5309, 0.6559, 0.5309, 0.6559, 0.7191, 0.6559, 0.7191, 0.6559, 0.5309, 0.6396, 0.7163, 0.6396, 0.5337, 0.6587, 0.5146, 0.6587, 0.5146, 0.8413, 0.5146, 0.8413, 0.7354, 0.8413, 0.5146, 0.8604, 0.5337, 0.8413, 0.7354, 0.8604, 0.5337, 0.8604, 0.7163, 0.8413, 0.7354, 0.8413, 0.7354, 0.6587, 0.7354, 0.6587, 0.5146, 0.6587, 0.7354, 0.6396, 0.7163, 0.6587, 0.5146, 0.8413, 0.7354, 0.8604, 0.7163, 0.8604, 0.5337, 0.8604, 0.5337, 0.8413, 0.5146, 0.6396, 0.7163, 0.8413, 0.5146, 0.6587, 0.5146, 0.6396, 0.7163, 0.6587, 0.5146, 0.6396, 0.5337, 0.6396, 0.7163, 0.6396, 0.7163, 0.6587, 0.7354, 0.8604, 0.5337, 0.6587, 0.7354, 0.8413, 0.7354, 0.8604, 0.5337])
me_cube.materials.append(mat_material)
me_cube.use_mirror_vertex_groups = False
me_cube.update()

# ---- objects
ob_cube = bpy.data.objects.new('Cube', me_cube)
ob_light = bpy.data.objects.new('Light', light_light)
ob_camera = bpy.data.objects.new('Camera', cam_camera)
ob_empty = bpy.data.objects.new('Empty', None)

# ---- transforms, parenting, visibility, modifiers, constraints
ob_cube.location = (0.0, 0.0, 0.0)
ob_cube.lock_rotations_4d = False
ob_cube.empty_display_type = 'ARROWS'
ob_cube.lineart.crease_threshold = 0.0
ob_light.location = (4.076, 1.005, 5.904)
ob_light.rotation_euler = (0.6503, 0.05522, 1.866)
ob_light.lock_rotations_4d = False
ob_light.empty_display_type = 'ARROWS'
ob_light.color = (0.0, 0.0, 0.0, 0.0)
ob_light.lineart.crease_threshold = 0.0
ob_camera.location = (7.359, -6.926, 4.958)
ob_camera.rotation_euler = (1.109, 0.0, 0.8149)
ob_camera.lock_rotations_4d = False
ob_camera.empty_display_type = 'ARROWS'
ob_camera.color = (0.0, 0.0, 0.0, 0.0)
ob_camera.display_type = 'WIRE'
ob_camera.lineart.crease_threshold = 0.0
ob_empty.location = (-7.865, 0.0, 0.0)
ob_empty.rotation_euler = (1.571, -0.0, 1.571)
ob_empty.empty_display_type = 'IMAGE'
ob_empty.empty_display_size = 5.0

# ---- collection membership
col_collection.objects.link(ob_cube)
col_collection.objects.link(ob_light)
col_collection.objects.link(ob_camera)
col_collection.objects.link(ob_empty)

# ---- scene / render settings (as saved in the file)
scene.camera = ob_camera
scene.frame_start = 1; scene.frame_end = 250; scene.frame_set(1)
scene.render.engine = 'BLENDER_EEVEE_NEXT'
scene.cycles.sampling_pattern = 'TABULATED_SOBOL'
scene.eevee.ray_tracing_options.trace_max_roughness = 0.0
bpy.context.view_layer.update()

